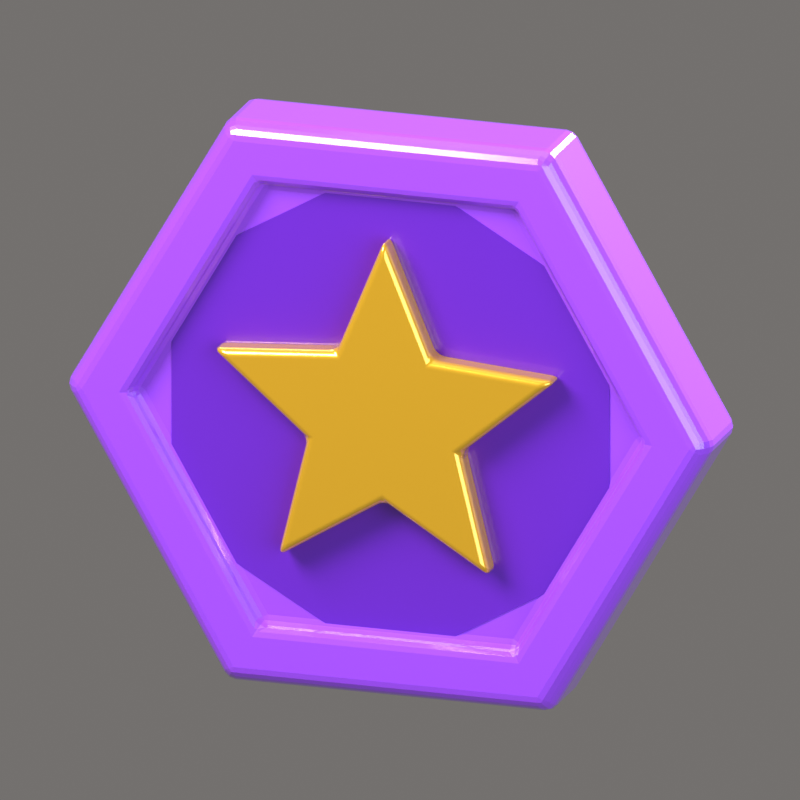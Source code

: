 # Source: RebirthCredit.blend  (saved by Blender 5.2.44; exported with 4.5.12 LTS)
import bpy
from mathutils import Matrix  # noqa: F401  (used for matrix-valued properties, if any)

bpy.ops.wm.read_factory_settings(use_empty=True)
scene = bpy.context.scene
scene.name = 'Scene'

# ---- collections
col_collection = bpy.data.collections.new('Collection'); scene.collection.children.link(col_collection)
col_iconrig = bpy.data.collections.new('IconRig'); scene.collection.children.link(col_iconrig)
col_iconsubject = bpy.data.collections.new('IconSubject'); scene.collection.children.link(col_iconsubject)

# ---- materials (node trees are filled in below, after node groups)
mat_purple = bpy.data.materials.new('Purple')
mat_purple.diffuse_color = (0.3613, 0.07036, 1.0, 1.0)
mat_purpledeep = bpy.data.materials.new('PurpleDeep')
mat_purpledeep.diffuse_color = (0.1441, 0.016, 0.5841, 1.0)
mat_gold = bpy.data.materials.new('Gold')
mat_gold.diffuse_color = (1.0, 0.5583, 0.02732, 1.0)

# ---- material node trees
mat_purple.use_nodes = True; mat_purple.node_tree.nodes.clear()
_N = mat_purple.node_tree.nodes; _L = mat_purple.node_tree.links
n0 = _N.new('ShaderNodeBsdfPrincipled'); n0.name = 'Principled BSDF'; n0.location = (-200, 100)
n0.inputs[0].default_value = (0.3613, 0.07036, 1.0, 1.0)
n0.inputs[2].default_value = 0.28
n0.inputs[10].default_value = 0.005
n0.inputs[13].default_value = 0.6
n0.inputs[19].default_value = 1.0
n0.inputs[20].default_value = 0.08
n1 = _N.new('ShaderNodeOutputMaterial'); n1.name = 'Material Output'; n1.location = (200, 100)
_L.new(n0.outputs[0], n1.inputs[0])
n1.is_active_output = True
mat_purpledeep.use_nodes = True; mat_purpledeep.node_tree.nodes.clear()
_N = mat_purpledeep.node_tree.nodes; _L = mat_purpledeep.node_tree.links
n0 = _N.new('ShaderNodeBsdfPrincipled'); n0.name = 'Principled BSDF'; n0.location = (-200, 100)
n0.inputs[0].default_value = (0.1441, 0.016, 0.5841, 1.0)
n0.inputs[2].default_value = 0.3
n0.inputs[10].default_value = 0.005
n0.inputs[13].default_value = 0.6
n0.inputs[19].default_value = 1.0
n0.inputs[20].default_value = 0.08
n1 = _N.new('ShaderNodeOutputMaterial'); n1.name = 'Material Output'; n1.location = (200, 100)
_L.new(n0.outputs[0], n1.inputs[0])
n1.is_active_output = True
mat_gold.use_nodes = True; mat_gold.node_tree.nodes.clear()
_N = mat_gold.node_tree.nodes; _L = mat_gold.node_tree.links
n0 = _N.new('ShaderNodeBsdfPrincipled'); n0.name = 'Principled BSDF'; n0.location = (-200, 100)
n0.inputs[0].default_value = (1.0, 0.5583, 0.02732, 1.0)
n0.inputs[1].default_value = 0.5
n0.inputs[2].default_value = 0.22
n0.inputs[10].default_value = 0.005
n0.inputs[13].default_value = 0.6
n0.inputs[19].default_value = 1.0
n0.inputs[20].default_value = 0.08
n1 = _N.new('ShaderNodeOutputMaterial'); n1.name = 'Material Output'; n1.location = (200, 100)
_L.new(n0.outputs[0], n1.inputs[0])
n1.is_active_output = True

# ---- world
world_iconworld = bpy.data.worlds.new('IconWorld'); scene.world = world_iconworld
world_iconworld.use_nodes = True; world_iconworld.node_tree.nodes.clear()
_N = world_iconworld.node_tree.nodes; _L = world_iconworld.node_tree.links
n0 = _N.new('ShaderNodeBackground'); n0.name = 'Background'; n0.location = (-200, 100)
n0.inputs[0].default_value = (0.55, 0.52, 0.5, 1.0)
n0.inputs[1].default_value = 0.4
n1 = _N.new('ShaderNodeOutputWorld'); n1.name = 'World Output'; n1.location = (200, 100)
_L.new(n0.outputs[0], n1.inputs[0])
n1.is_active_output = True

# ---- cameras
cam_iconcam = bpy.data.cameras.new('IconCam')
cam_iconcam.type = 'ORTHO'
cam_iconcam.clip_end = 200.0
cam_iconcam.ortho_scale = 2.348
cam_iconcam.shift_y = -1.726e-06

# ---- lights
light_keylight = bpy.data.lights.new('KeyLight', 'AREA')
light_keylight.color = (1.0, 0.96, 0.9)
light_keylight.energy = 2200.0
light_keylight.size = 5.0
light_filllight = bpy.data.lights.new('FillLight', 'AREA')
light_filllight.color = (0.82, 0.9, 1.0)
light_filllight.energy = 700.0
light_filllight.size = 7.0
light_rimlight = bpy.data.lights.new('RimLight', 'AREA')
light_rimlight.color = (1.0, 0.95, 0.85)
light_rimlight.energy = 2600.0
light_rimlight.size = 3.0
light_toplight = bpy.data.lights.new('TopLight', 'AREA')
light_toplight.energy = 150.0
light_toplight.size = 6.0

# ---- meshes
me_coinbody = bpy.data.meshes.new('CoinBody')
me_coinbody.from_pydata([(0.0, 0.0, -0.1), (0.78, 0.0, -0.1), (0.39, 0.6755, -0.1), (-0.39, 0.6755, -0.1), (-0.78, 9.552e-17, -0.1), (-0.39, -0.6755, -0.1), (0.39, -0.6755, -0.1), (0.8, 0.0, -0.15), (0.4, 0.6928, -0.15), (-0.4, 0.6928, -0.15), (-0.8, 9.797e-17, -0.15), (-0.4, -0.6928, -0.15), (0.4, -0.6928, -0.15), (0.96, 0.0, -0.15), (0.48, 0.8314, -0.15), (-0.48, 0.8314, -0.15), (-0.96, 1.176e-16, -0.15), (-0.48, -0.8314, -0.15), (0.48, -0.8314, -0.15), (1.0, 0.0, -0.11), (0.5, 0.866, -0.11), (-0.5, 0.866, -0.11), (-1.0, 1.225e-16, -0.11), (-0.5, -0.866, -0.11), (0.5, -0.866, -0.11), (1.0, 0.0, 0.11), (0.5, 0.866, 0.11), (-0.5, 0.866, 0.11), (-1.0, 1.225e-16, 0.11), (-0.5, -0.866, 0.11), (0.5, -0.866, 0.11), (0.96, 0.0, 0.15), (0.48, 0.8314, 0.15), (-0.48, 0.8314, 0.15), (-0.96, 1.176e-16, 0.15), (-0.48, -0.8314, 0.15), (0.48, -0.8314, 0.15), (0.8, 0.0, 0.15), (0.4, 0.6928, 0.15), (-0.4, 0.6928, 0.15), (-0.8, 9.797e-17, 0.15), (-0.4, -0.6928, 0.15), (0.4, -0.6928, 0.15), (0.78, 0.0, 0.1), (0.39, 0.6755, 0.1), (-0.39, 0.6755, 0.1), (-0.78, 9.552e-17, 0.1), (-0.39, -0.6755, 0.1), (0.39, -0.6755, 0.1), (0.0, 0.0, 0.1)], [], [(0, 2, 1), (0, 3, 2), (0, 4, 3), (0, 5, 4), (0, 6, 5), (0, 1, 6), (1, 2, 8, 7), (2, 3, 9, 8), (3, 4, 10, 9), (4, 5, 11, 10), (5, 6, 12, 11), (6, 1, 7, 12), (7, 8, 14, 13), (8, 9, 15, 14), (9, 10, 16, 15), (10, 11, 17, 16), (11, 12, 18, 17), (12, 7, 13, 18), (13, 14, 20, 19), (14, 15, 21, 20), (15, 16, 22, 21), (16, 17, 23, 22), (17, 18, 24, 23), (18, 13, 19, 24), (19, 20, 26, 25), (20, 21, 27, 26), (21, 22, 28, 27), (22, 23, 29, 28), (23, 24, 30, 29), (24, 19, 25, 30), (25, 26, 32, 31), (26, 27, 33, 32), (27, 28, 34, 33), (28, 29, 35, 34), (29, 30, 36, 35), (30, 25, 31, 36), (31, 32, 38, 37), (32, 33, 39, 38), (33, 34, 40, 39), (34, 35, 41, 40), (35, 36, 42, 41), (36, 31, 37, 42), (37, 38, 44, 43), (38, 39, 45, 44), (39, 40, 46, 45), (40, 41, 47, 46), (41, 42, 48, 47), (42, 37, 43, 48), (43, 44, 49), (44, 45, 49), (45, 46, 49), (46, 47, 49), (47, 48, 49), (48, 43, 49)])
me_coinbody.materials.append(mat_purple)
me_coinbody.update()
me_coinface = bpy.data.meshes.new('CoinFace')
me_coinface.from_pydata([(0.0, 0.78, -0.103), (0.0, 0.78, 0.103), (0.6755, 0.39, -0.103), (0.6755, 0.39, 0.103), (0.6755, -0.39, -0.103), (0.6755, -0.39, 0.103), (0.0, -0.78, -0.103), (0.0, -0.78, 0.103), (-0.6755, -0.39, -0.103), (-0.6755, -0.39, 0.103), (-0.6755, 0.39, -0.103), (-0.6755, 0.39, 0.103)], [], [(0, 1, 3, 2), (2, 3, 5, 4), (4, 5, 7, 6), (6, 7, 9, 8), (3, 1, 11, 9, 7, 5), (8, 9, 11, 10), (10, 11, 1, 0), (0, 2, 4, 6, 8, 10)])
me_coinface.materials.append(mat_purpledeep)
me_coinface.update()
me_coinstar = bpy.data.meshes.new('CoinStar')
me_coinstar.from_pydata([(3.429e-17, -0.045, 0.56), (-0.1469, -0.045, 0.2023), (-0.5326, -0.045, 0.173), (-0.2378, -0.045, -0.07725), (-0.3292, -0.045, -0.453), (-4.592e-17, -0.045, -0.25), (0.3292, -0.045, -0.453), (0.2378, -0.045, -0.07725), (0.5326, -0.045, 0.173), (0.1469, -0.045, 0.2023), (3.429e-17, 0.045, 0.56), (-0.1469, 0.045, 0.2023), (-0.5326, 0.045, 0.173), (-0.2378, 0.045, -0.07725), (-0.3292, 0.045, -0.453), (-4.592e-17, 0.045, -0.25), (0.3292, 0.045, -0.453), (0.2378, 0.045, -0.07725), (0.5326, 0.045, 0.173), (0.1469, 0.045, 0.2023)], [], [(3, 7, 9), (19, 15, 11), (0, 10, 11, 1), (1, 11, 12, 2), (2, 12, 13, 3), (3, 13, 14, 4), (4, 14, 15, 5), (5, 15, 16, 6), (6, 16, 17, 7), (7, 17, 18, 8), (8, 18, 19, 9), (9, 19, 10, 0), (9, 0, 1), (1, 2, 3), (3, 4, 5), (5, 6, 7), (7, 8, 9), (9, 1, 3), (3, 5, 7), (19, 18, 17), (17, 16, 15), (15, 14, 13), (13, 12, 11), (11, 10, 19), (19, 17, 15), (15, 13, 11)])
me_coinstar.polygons.foreach_set('use_smooth', [True] * 26)
me_coinstar.materials.append(mat_gold)
me_coinstar.update()

# ---- objects
ob_iconcam = bpy.data.objects.new('IconCam', cam_iconcam)
ob_keylight = bpy.data.objects.new('KeyLight', light_keylight)
ob_filllight = bpy.data.objects.new('FillLight', light_filllight)
ob_rimlight = bpy.data.objects.new('RimLight', light_rimlight)
ob_toplight = bpy.data.objects.new('TopLight', light_toplight)
ob_coin = bpy.data.objects.new('Coin', None)
ob_coinbody = bpy.data.objects.new('CoinBody', me_coinbody)
ob_coinface = bpy.data.objects.new('CoinFace', me_coinface)
ob_coinstar = bpy.data.objects.new('CoinStar', me_coinstar)

# ---- transforms, parenting, visibility, modifiers, constraints
ob_iconcam.location = (13.39, -25.19, 9.271)
ob_iconcam.rotation_euler = (1.257, -3.907e-08, 0.4887)
ob_keylight.location = (-4.5, -6.5, 7.0)
ob_keylight.rotation_euler = (0.8461, 1.639e-09, -0.6055)
ob_filllight.location = (7.0, -4.0, 1.5)
ob_filllight.rotation_euler = (1.387, 1.353e-07, 1.052)
ob_rimlight.location = (3.0, 7.0, 5.0)
ob_rimlight.rotation_euler = (0.9898, 1.23e-07, 2.737)
ob_toplight.location = (0.0, 0.0, 9.0)
ob_coin.location = (0.0, 0.0, 0.0)
ob_coin.rotation_euler = (0.0, 0.0, 0.1745)
ob_coinbody.parent = ob_coin
ob_coinbody.location = (0.0, 0.0, 0.0)
ob_coinbody.rotation_euler = (1.571, 0.0, 0.0)
_m = ob_coinbody.modifiers.new('Bevel', 'BEVEL')
_m.width = 0.02
_m.width_pct = 0.02
_m.segments = 2
_m.angle_limit = 0.6981
ob_coinface.parent = ob_coin
ob_coinface.location = (0.0, 0.0, 0.0)
ob_coinface.rotation_euler = (1.571, 0.0, 0.0)
ob_coinstar.parent = ob_coin
ob_coinstar.location = (0.0, -0.135, 0.0)
_m = ob_coinstar.modifiers.new('Bevel', 'BEVEL')
_m.width = 0.025
_m.width_pct = 0.025
_m.segments = 3
_m.harden_normals = True

# ---- collection membership
col_iconrig.objects.link(ob_iconcam)
col_iconrig.objects.link(ob_keylight)
col_iconrig.objects.link(ob_filllight)
col_iconrig.objects.link(ob_rimlight)
col_iconrig.objects.link(ob_toplight)
col_iconsubject.objects.link(ob_coin)
col_iconsubject.objects.link(ob_coinbody)
col_iconsubject.objects.link(ob_coinface)
col_iconsubject.objects.link(ob_coinstar)

# ---- scene / render settings (as saved in the file)
scene.camera = ob_iconcam
scene.frame_start = 1; scene.frame_end = 250; scene.frame_set(1)
scene.render.engine = 'BLENDER_EEVEE_NEXT'
scene.render.resolution_x = 512
scene.render.resolution_y = 512
scene.render.film_transparent = True
scene.render.bake_bias = 0.0
scene.render.bake_samples = 0
scene.render.compositor_device = 'GPU'
scene.eevee.taa_render_samples = 48
scene.eevee.use_volume_custom_range = False
scene.eevee.fast_gi_thickness_near = 0.1
scene.eevee.fast_gi_thickness_far = 0.0
scene.eevee.ray_tracing_options.screen_trace_thickness = 0.1
scene.view_settings.view_transform = 'Standard'
scene.view_settings.exposure = -0.35
bpy.context.view_layer.update()
